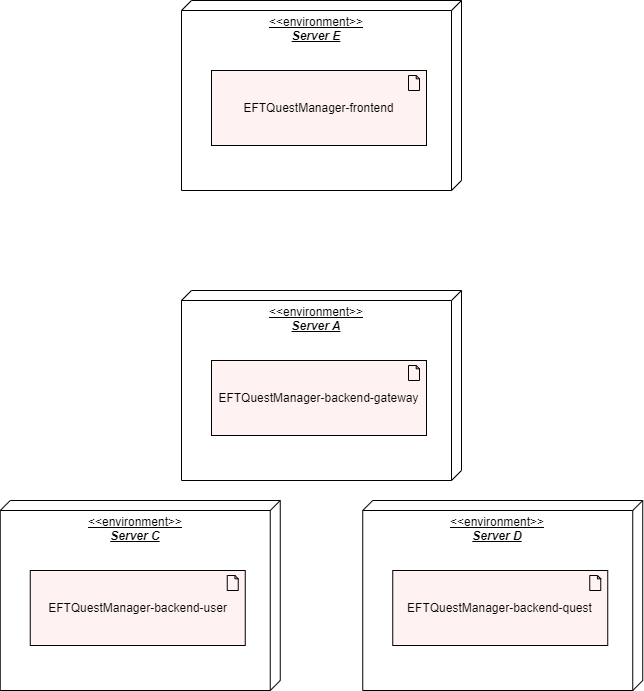

The diagram above was exported from draw.io. Its source (the exported page's mxGraphModel, read from the mxfile embedded in the PNG):
<mxGraphModel dx="1434" dy="754" grid="1" gridSize="10" guides="1" tooltips="1" connect="1" arrows="1" fold="1" page="1" pageScale="1" pageWidth="827" pageHeight="1169" math="0" shadow="0">
  <root>
    <mxCell id="0" />
    <mxCell id="1" parent="0" />
    <mxCell id="jy2ybhQGkRHD_tK210cW-1" value="&amp;lt;&amp;lt;environment&amp;gt;&amp;gt;&lt;br&gt;&lt;i&gt;&lt;b&gt;Server A&lt;/b&gt;&lt;/i&gt;" style="verticalAlign=top;align=center;spacingTop=8;spacingLeft=2;spacingRight=12;shape=cube;size=10;direction=south;fontStyle=4;html=1;whiteSpace=wrap;" parent="1" vertex="1">
      <mxGeometry x="220" y="350" width="280" height="190" as="geometry" />
    </mxCell>
    <mxCell id="jy2ybhQGkRHD_tK210cW-5" value="EFTQuestManager-backend-gateway" style="html=1;outlineConnect=0;whiteSpace=wrap;fillColor=#FFF2F2;shape=mxgraph.archimate3.application;appType=artifact;archiType=square;" parent="1" vertex="1">
      <mxGeometry x="250" y="420" width="215" height="75" as="geometry" />
    </mxCell>
    <mxCell id="jy2ybhQGkRHD_tK210cW-7" value="&amp;lt;&amp;lt;environment&amp;gt;&amp;gt;&lt;br&gt;&lt;i&gt;&lt;b&gt;Server C&lt;/b&gt;&lt;/i&gt;" style="verticalAlign=top;align=center;spacingTop=8;spacingLeft=2;spacingRight=12;shape=cube;size=10;direction=south;fontStyle=4;html=1;whiteSpace=wrap;" parent="1" vertex="1">
      <mxGeometry x="38.75" y="560" width="280" height="190" as="geometry" />
    </mxCell>
    <mxCell id="jy2ybhQGkRHD_tK210cW-8" value="EFTQuestManager-backend-user" style="html=1;outlineConnect=0;whiteSpace=wrap;fillColor=#FFF2F2;shape=mxgraph.archimate3.application;appType=artifact;archiType=square;" parent="1" vertex="1">
      <mxGeometry x="68.75" y="630" width="215" height="75" as="geometry" />
    </mxCell>
    <mxCell id="jy2ybhQGkRHD_tK210cW-9" value="&amp;lt;&amp;lt;environment&amp;gt;&amp;gt;&lt;br&gt;&lt;i&gt;&lt;b&gt;Server D&lt;/b&gt;&lt;/i&gt;" style="verticalAlign=top;align=center;spacingTop=8;spacingLeft=2;spacingRight=12;shape=cube;size=10;direction=south;fontStyle=4;html=1;whiteSpace=wrap;" parent="1" vertex="1">
      <mxGeometry x="401.25" y="560" width="280" height="190" as="geometry" />
    </mxCell>
    <mxCell id="jy2ybhQGkRHD_tK210cW-10" value="EFTQuestManager-backend-quest" style="html=1;outlineConnect=0;whiteSpace=wrap;fillColor=#FFF2F2;shape=mxgraph.archimate3.application;appType=artifact;archiType=square;" parent="1" vertex="1">
      <mxGeometry x="431.25" y="630" width="215" height="75" as="geometry" />
    </mxCell>
    <mxCell id="jy2ybhQGkRHD_tK210cW-13" value="&amp;lt;&amp;lt;environment&amp;gt;&amp;gt;&lt;br&gt;&lt;i&gt;&lt;b&gt;Server E&lt;/b&gt;&lt;/i&gt;" style="verticalAlign=top;align=center;spacingTop=8;spacingLeft=2;spacingRight=12;shape=cube;size=10;direction=south;fontStyle=4;html=1;whiteSpace=wrap;" parent="1" vertex="1">
      <mxGeometry x="220" y="60" width="280" height="190" as="geometry" />
    </mxCell>
    <mxCell id="jy2ybhQGkRHD_tK210cW-14" value="EFTQuestManager-frontend" style="html=1;outlineConnect=0;whiteSpace=wrap;fillColor=#FFF2F2;shape=mxgraph.archimate3.application;appType=artifact;archiType=square;" parent="1" vertex="1">
      <mxGeometry x="250" y="130" width="215" height="75" as="geometry" />
    </mxCell>
  </root>
</mxGraphModel>